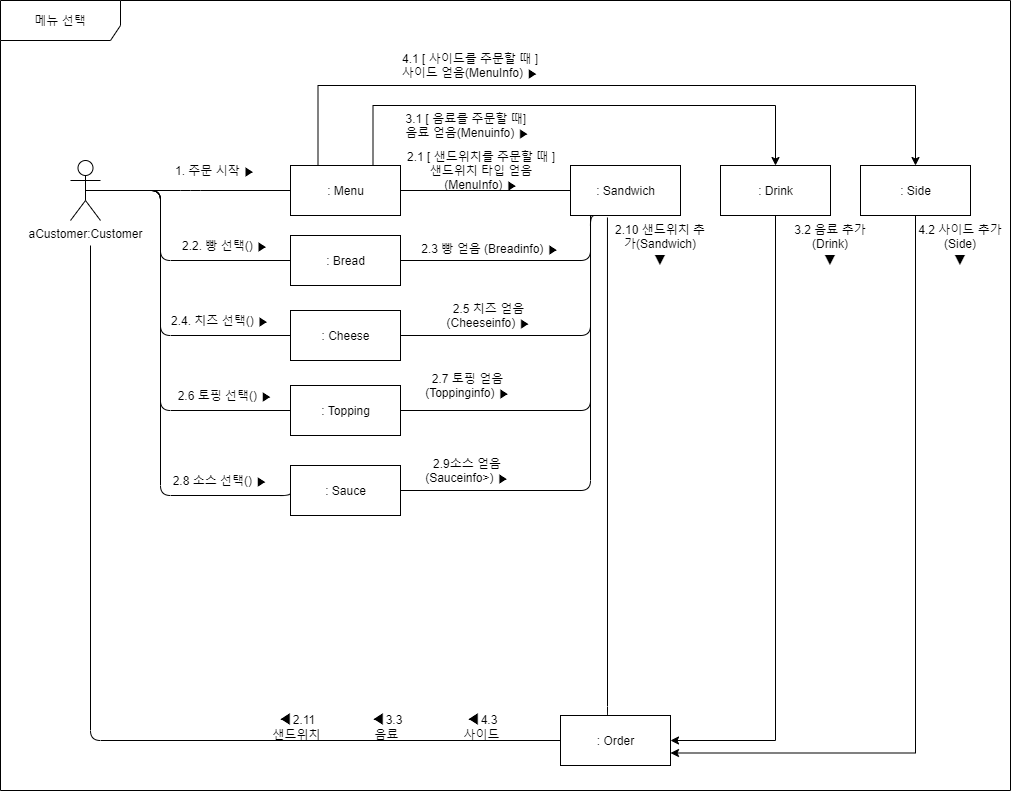

The diagram above was exported from draw.io. Its source (the exported page's mxGraphModel, read from the mxfile embedded in the PNG):
<mxGraphModel dx="2889" dy="1097" grid="1" gridSize="10" guides="1" tooltips="1" connect="1" arrows="1" fold="1" page="1" pageScale="1" pageWidth="827" pageHeight="1169" math="0" shadow="0">
  <root>
    <mxCell id="0" />
    <mxCell id="1" parent="0" />
    <mxCell id="hAGynyKhxMLSOPA2V5pt-1" value="aCustomer:Customer" style="shape=umlActor;verticalLabelPosition=bottom;verticalAlign=top;html=1;" parent="1" vertex="1">
      <mxGeometry x="-50" y="275" width="30" height="60" as="geometry" />
    </mxCell>
    <mxCell id="JrujK9KRM_CXUdFQM6_1-4" style="edgeStyle=orthogonalEdgeStyle;rounded=0;orthogonalLoop=1;jettySize=auto;html=1;exitX=0.75;exitY=0;exitDx=0;exitDy=0;entryX=0.5;entryY=0;entryDx=0;entryDy=0;" edge="1" parent="1" source="hAGynyKhxMLSOPA2V5pt-2" target="JrujK9KRM_CXUdFQM6_1-1">
      <mxGeometry relative="1" as="geometry">
        <Array as="points">
          <mxPoint x="253" y="220" />
          <mxPoint x="655" y="220" />
        </Array>
      </mxGeometry>
    </mxCell>
    <mxCell id="JrujK9KRM_CXUdFQM6_1-5" style="edgeStyle=orthogonalEdgeStyle;rounded=0;orthogonalLoop=1;jettySize=auto;html=1;exitX=0.25;exitY=0;exitDx=0;exitDy=0;entryX=0.5;entryY=0;entryDx=0;entryDy=0;" edge="1" parent="1" source="hAGynyKhxMLSOPA2V5pt-2" target="JrujK9KRM_CXUdFQM6_1-2">
      <mxGeometry relative="1" as="geometry">
        <Array as="points">
          <mxPoint x="198" y="200" />
          <mxPoint x="795" y="200" />
        </Array>
      </mxGeometry>
    </mxCell>
    <mxCell id="hAGynyKhxMLSOPA2V5pt-2" value=": Menu" style="html=1;" parent="1" vertex="1">
      <mxGeometry x="170" y="280" width="110" height="50" as="geometry" />
    </mxCell>
    <mxCell id="hAGynyKhxMLSOPA2V5pt-10" value="" style="endArrow=none;html=1;entryX=0;entryY=0.5;entryDx=0;entryDy=0;exitX=0.5;exitY=0.5;exitDx=0;exitDy=0;exitPerimeter=0;" parent="1" source="hAGynyKhxMLSOPA2V5pt-1" target="hAGynyKhxMLSOPA2V5pt-2" edge="1">
      <mxGeometry width="50" height="50" relative="1" as="geometry">
        <mxPoint x="65" y="305" as="sourcePoint" />
        <mxPoint x="140" y="190" as="targetPoint" />
        <Array as="points">
          <mxPoint x="70" y="305" />
        </Array>
      </mxGeometry>
    </mxCell>
    <mxCell id="hAGynyKhxMLSOPA2V5pt-17" value="1. 주문 시작 ▶" style="text;html=1;strokeColor=none;fillColor=none;align=center;verticalAlign=middle;whiteSpace=wrap;rounded=0;" parent="1" vertex="1">
      <mxGeometry x="40" y="275" width="110" height="20" as="geometry" />
    </mxCell>
    <mxCell id="hAGynyKhxMLSOPA2V5pt-28" value=": Sandwich" style="html=1;" parent="1" vertex="1">
      <mxGeometry x="450" y="280" width="110" height="50" as="geometry" />
    </mxCell>
    <mxCell id="hAGynyKhxMLSOPA2V5pt-32" value="2.3 빵 얻음 (Breadinfo) ▶&lt;br&gt;&amp;nbsp;" style="text;html=1;strokeColor=none;fillColor=none;align=center;verticalAlign=middle;whiteSpace=wrap;rounded=0;" parent="1" vertex="1">
      <mxGeometry x="290" y="360" width="160" height="20" as="geometry" />
    </mxCell>
    <mxCell id="hAGynyKhxMLSOPA2V5pt-35" value="2.5 치즈 얻음(Cheeseinfo)&amp;nbsp;▶" style="text;html=1;strokeColor=none;fillColor=none;align=center;verticalAlign=middle;whiteSpace=wrap;rounded=0;" parent="1" vertex="1">
      <mxGeometry x="297.25" y="420" width="142.75" height="20" as="geometry" />
    </mxCell>
    <mxCell id="hAGynyKhxMLSOPA2V5pt-37" value="2.7 토핑 얻음(Toppinginfo) ▶" style="text;html=1;strokeColor=none;fillColor=none;align=center;verticalAlign=middle;whiteSpace=wrap;rounded=0;" parent="1" vertex="1">
      <mxGeometry x="281" y="490" width="132.5" height="20" as="geometry" />
    </mxCell>
    <mxCell id="hAGynyKhxMLSOPA2V5pt-39" value="2.9소스 얻음(Sauceinfo&amp;gt;)&amp;nbsp;▶" style="text;html=1;strokeColor=none;fillColor=none;align=center;verticalAlign=middle;whiteSpace=wrap;rounded=0;" parent="1" vertex="1">
      <mxGeometry x="297.25" y="575" width="100" height="20" as="geometry" />
    </mxCell>
    <mxCell id="hAGynyKhxMLSOPA2V5pt-66" value="메뉴 선택" style="shape=umlFrame;whiteSpace=wrap;html=1;width=120;height=40;" parent="1" vertex="1">
      <mxGeometry x="-120" y="115" width="1010" height="790" as="geometry" />
    </mxCell>
    <mxCell id="398axXaUY6G2Asph9Ox9-2" value=": Sauce" style="html=1;" parent="1" vertex="1">
      <mxGeometry x="170" y="580" width="110" height="50" as="geometry" />
    </mxCell>
    <mxCell id="VUy_vzExi_sMbyr-WgmK-3" value="" style="endArrow=none;html=1;edgeStyle=orthogonalEdgeStyle;exitX=1;exitY=0.5;exitDx=0;exitDy=0;entryX=0;entryY=0.5;entryDx=0;entryDy=0;" parent="1" source="hAGynyKhxMLSOPA2V5pt-2" target="hAGynyKhxMLSOPA2V5pt-28" edge="1">
      <mxGeometry relative="1" as="geometry">
        <mxPoint x="300" y="304.5" as="sourcePoint" />
        <mxPoint x="380" y="304.5" as="targetPoint" />
      </mxGeometry>
    </mxCell>
    <mxCell id="VUy_vzExi_sMbyr-WgmK-7" value="" style="endArrow=none;html=1;edgeStyle=orthogonalEdgeStyle;entryX=1;entryY=0.5;entryDx=0;entryDy=0;exitX=0.25;exitY=1;exitDx=0;exitDy=0;" parent="1" source="hAGynyKhxMLSOPA2V5pt-28" target="VUy_vzExi_sMbyr-WgmK-20" edge="1">
      <mxGeometry relative="1" as="geometry">
        <mxPoint x="530" y="230" as="sourcePoint" />
        <mxPoint x="610" y="230" as="targetPoint" />
        <Array as="points">
          <mxPoint x="470" y="330" />
          <mxPoint x="470" y="450" />
        </Array>
      </mxGeometry>
    </mxCell>
    <mxCell id="VUy_vzExi_sMbyr-WgmK-8" value="" style="endArrow=none;html=1;edgeStyle=orthogonalEdgeStyle;entryX=1;entryY=0.5;entryDx=0;entryDy=0;" parent="1" target="VUy_vzExi_sMbyr-WgmK-21" edge="1">
      <mxGeometry relative="1" as="geometry">
        <mxPoint x="470" y="330" as="sourcePoint" />
        <mxPoint x="620" y="360" as="targetPoint" />
        <Array as="points">
          <mxPoint x="470" y="525" />
        </Array>
      </mxGeometry>
    </mxCell>
    <mxCell id="VUy_vzExi_sMbyr-WgmK-9" value="" style="endArrow=none;html=1;edgeStyle=orthogonalEdgeStyle;entryX=1;entryY=0.5;entryDx=0;entryDy=0;exitX=0.182;exitY=1.1;exitDx=0;exitDy=0;exitPerimeter=0;" parent="1" source="hAGynyKhxMLSOPA2V5pt-28" target="398axXaUY6G2Asph9Ox9-2" edge="1">
      <mxGeometry relative="1" as="geometry">
        <mxPoint x="550" y="404.5" as="sourcePoint" />
        <mxPoint x="630" y="404.5" as="targetPoint" />
        <Array as="points">
          <mxPoint x="470" y="605" />
        </Array>
      </mxGeometry>
    </mxCell>
    <mxCell id="VUy_vzExi_sMbyr-WgmK-10" value="" style="endArrow=none;html=1;edgeStyle=orthogonalEdgeStyle;entryX=0.336;entryY=1.04;entryDx=0;entryDy=0;entryPerimeter=0;exitX=0.418;exitY=0.02;exitDx=0;exitDy=0;exitPerimeter=0;" parent="1" source="VUy_vzExi_sMbyr-WgmK-24" target="hAGynyKhxMLSOPA2V5pt-28" edge="1">
      <mxGeometry relative="1" as="geometry">
        <mxPoint x="374" y="399" as="sourcePoint" />
        <mxPoint x="454" y="399" as="targetPoint" />
        <Array as="points">
          <mxPoint x="487" y="831" />
        </Array>
      </mxGeometry>
    </mxCell>
    <mxCell id="VUy_vzExi_sMbyr-WgmK-18" value="2.1 [ 샌드위치를 주문할 때 ] 샌드위치 타입 얻음(MenuInfo) ▶" style="text;html=1;strokeColor=none;fillColor=none;align=center;verticalAlign=middle;whiteSpace=wrap;rounded=0;" parent="1" vertex="1">
      <mxGeometry x="281" y="275" width="160" height="20" as="geometry" />
    </mxCell>
    <mxCell id="VUy_vzExi_sMbyr-WgmK-19" value=": Bread" style="html=1;" parent="1" vertex="1">
      <mxGeometry x="170" y="350" width="110" height="50" as="geometry" />
    </mxCell>
    <mxCell id="VUy_vzExi_sMbyr-WgmK-20" value=": Cheese" style="html=1;" parent="1" vertex="1">
      <mxGeometry x="170" y="425" width="110" height="50" as="geometry" />
    </mxCell>
    <mxCell id="VUy_vzExi_sMbyr-WgmK-21" value=": Topping" style="html=1;" parent="1" vertex="1">
      <mxGeometry x="170" y="500" width="110" height="50" as="geometry" />
    </mxCell>
    <mxCell id="VUy_vzExi_sMbyr-WgmK-24" value=": Order" style="html=1;" parent="1" vertex="1">
      <mxGeometry x="440" y="830" width="110" height="50" as="geometry" />
    </mxCell>
    <mxCell id="VUy_vzExi_sMbyr-WgmK-28" value="" style="endArrow=none;html=1;edgeStyle=orthogonalEdgeStyle;entryX=0;entryY=0.5;entryDx=0;entryDy=0;" parent="1" target="VUy_vzExi_sMbyr-WgmK-24" edge="1">
      <mxGeometry relative="1" as="geometry">
        <mxPoint x="-30" y="360" as="sourcePoint" />
        <mxPoint x="410" y="494.5" as="targetPoint" />
        <Array as="points">
          <mxPoint x="-30" y="855" />
        </Array>
      </mxGeometry>
    </mxCell>
    <mxCell id="VUy_vzExi_sMbyr-WgmK-31" value="" style="endArrow=none;html=1;edgeStyle=orthogonalEdgeStyle;exitX=1;exitY=0.5;exitDx=0;exitDy=0;" parent="1" source="VUy_vzExi_sMbyr-WgmK-19" edge="1">
      <mxGeometry relative="1" as="geometry">
        <mxPoint x="300" y="380" as="sourcePoint" />
        <mxPoint x="470" y="330" as="targetPoint" />
      </mxGeometry>
    </mxCell>
    <mxCell id="VUy_vzExi_sMbyr-WgmK-41" value="" style="endArrow=none;html=1;edgeStyle=orthogonalEdgeStyle;entryX=0;entryY=0.5;entryDx=0;entryDy=0;" parent="1" target="VUy_vzExi_sMbyr-WgmK-19" edge="1">
      <mxGeometry relative="1" as="geometry">
        <mxPoint x="-33" y="305" as="sourcePoint" />
        <mxPoint x="160" y="380" as="targetPoint" />
        <Array as="points">
          <mxPoint x="40" y="305" />
          <mxPoint x="40" y="375" />
        </Array>
      </mxGeometry>
    </mxCell>
    <mxCell id="VUy_vzExi_sMbyr-WgmK-43" value="" style="endArrow=none;html=1;edgeStyle=orthogonalEdgeStyle;entryX=0;entryY=0.5;entryDx=0;entryDy=0;exitX=0.5;exitY=0.5;exitDx=0;exitDy=0;exitPerimeter=0;" parent="1" source="hAGynyKhxMLSOPA2V5pt-1" target="VUy_vzExi_sMbyr-WgmK-20" edge="1">
      <mxGeometry relative="1" as="geometry">
        <mxPoint x="-46.5" y="380" as="sourcePoint" />
        <mxPoint x="156.5" y="450" as="targetPoint" />
        <Array as="points">
          <mxPoint x="40" y="305" />
          <mxPoint x="40" y="450" />
        </Array>
      </mxGeometry>
    </mxCell>
    <mxCell id="VUy_vzExi_sMbyr-WgmK-44" value="" style="endArrow=none;html=1;edgeStyle=orthogonalEdgeStyle;entryX=0;entryY=0.5;entryDx=0;entryDy=0;exitX=0.5;exitY=0.5;exitDx=0;exitDy=0;exitPerimeter=0;" parent="1" source="hAGynyKhxMLSOPA2V5pt-1" target="VUy_vzExi_sMbyr-WgmK-21" edge="1">
      <mxGeometry relative="1" as="geometry">
        <mxPoint x="-47.5" y="380" as="sourcePoint" />
        <mxPoint x="157.5" y="525" as="targetPoint" />
        <Array as="points">
          <mxPoint x="40" y="305" />
          <mxPoint x="40" y="525" />
        </Array>
      </mxGeometry>
    </mxCell>
    <mxCell id="VUy_vzExi_sMbyr-WgmK-45" value="" style="endArrow=none;html=1;edgeStyle=orthogonalEdgeStyle;entryX=0;entryY=0.5;entryDx=0;entryDy=0;exitX=0.5;exitY=0.5;exitDx=0;exitDy=0;exitPerimeter=0;" parent="1" source="hAGynyKhxMLSOPA2V5pt-1" target="398axXaUY6G2Asph9Ox9-2" edge="1">
      <mxGeometry relative="1" as="geometry">
        <mxPoint x="-47.5" y="390" as="sourcePoint" />
        <mxPoint x="157.5" y="610" as="targetPoint" />
        <Array as="points">
          <mxPoint x="40" y="305" />
          <mxPoint x="40" y="610" />
          <mxPoint x="170" y="610" />
        </Array>
      </mxGeometry>
    </mxCell>
    <mxCell id="VUy_vzExi_sMbyr-WgmK-46" value="2.2. 빵 선택() ▶" style="text;html=1;strokeColor=none;fillColor=none;align=center;verticalAlign=middle;whiteSpace=wrap;rounded=0;" parent="1" vertex="1">
      <mxGeometry x="60" y="350" width="90" height="20" as="geometry" />
    </mxCell>
    <mxCell id="VUy_vzExi_sMbyr-WgmK-48" value="2.4. 치즈 선택() ▶" style="text;html=1;strokeColor=none;fillColor=none;align=center;verticalAlign=middle;whiteSpace=wrap;rounded=0;" parent="1" vertex="1">
      <mxGeometry x="50" y="425" width="100" height="20" as="geometry" />
    </mxCell>
    <mxCell id="VUy_vzExi_sMbyr-WgmK-49" value="2.6 토핑 선택() ▶" style="text;html=1;strokeColor=none;fillColor=none;align=center;verticalAlign=middle;whiteSpace=wrap;rounded=0;" parent="1" vertex="1">
      <mxGeometry x="50" y="500" width="110" height="20" as="geometry" />
    </mxCell>
    <mxCell id="VUy_vzExi_sMbyr-WgmK-50" value="2.8 소스 선택() ▶" style="text;html=1;strokeColor=none;fillColor=none;align=center;verticalAlign=middle;whiteSpace=wrap;rounded=0;" parent="1" vertex="1">
      <mxGeometry x="50" y="585" width="100" height="20" as="geometry" />
    </mxCell>
    <mxCell id="VUy_vzExi_sMbyr-WgmK-66" value="2.10 샌드위치 추가(Sandwich)&lt;br&gt;&lt;span style=&quot;font-family: , sans-serif ; font-size: 15px ; background-color: rgb(255 , 255 , 255)&quot;&gt;▼&lt;/span&gt;" style="text;html=1;strokeColor=none;fillColor=none;align=center;verticalAlign=middle;whiteSpace=wrap;rounded=0;" parent="1" vertex="1">
      <mxGeometry x="490" y="350" width="100" height="20" as="geometry" />
    </mxCell>
    <mxCell id="VUy_vzExi_sMbyr-WgmK-67" value="&lt;span style=&quot;font-family: , sans-serif ; font-size: 15px ; background-color: rgb(255 , 255 , 255)&quot;&gt;◀&lt;/span&gt;4.3&lt;br&gt;사이드" style="text;html=1;strokeColor=none;fillColor=none;align=center;verticalAlign=middle;whiteSpace=wrap;rounded=0;" parent="1" vertex="1">
      <mxGeometry x="284.5" y="830" width="153" height="20" as="geometry" />
    </mxCell>
    <mxCell id="JrujK9KRM_CXUdFQM6_1-8" style="edgeStyle=orthogonalEdgeStyle;rounded=0;orthogonalLoop=1;jettySize=auto;html=1;entryX=1;entryY=0.5;entryDx=0;entryDy=0;" edge="1" parent="1" source="JrujK9KRM_CXUdFQM6_1-1" target="VUy_vzExi_sMbyr-WgmK-24">
      <mxGeometry relative="1" as="geometry">
        <Array as="points">
          <mxPoint x="655" y="855" />
        </Array>
      </mxGeometry>
    </mxCell>
    <mxCell id="JrujK9KRM_CXUdFQM6_1-1" value=": Drink" style="html=1;" vertex="1" parent="1">
      <mxGeometry x="600" y="280" width="110" height="50" as="geometry" />
    </mxCell>
    <mxCell id="JrujK9KRM_CXUdFQM6_1-11" style="edgeStyle=orthogonalEdgeStyle;rounded=0;orthogonalLoop=1;jettySize=auto;html=1;entryX=1;entryY=0.75;entryDx=0;entryDy=0;" edge="1" parent="1" source="JrujK9KRM_CXUdFQM6_1-2" target="VUy_vzExi_sMbyr-WgmK-24">
      <mxGeometry relative="1" as="geometry">
        <Array as="points">
          <mxPoint x="795" y="868" />
        </Array>
      </mxGeometry>
    </mxCell>
    <mxCell id="JrujK9KRM_CXUdFQM6_1-2" value=": Side" style="html=1;" vertex="1" parent="1">
      <mxGeometry x="740" y="280" width="110" height="50" as="geometry" />
    </mxCell>
    <mxCell id="JrujK9KRM_CXUdFQM6_1-6" value="3.1 [ 음료를 주문할 때]&amp;nbsp;&lt;br&gt;음료 얻음(Menuinfo) ▶" style="text;html=1;strokeColor=none;fillColor=none;align=center;verticalAlign=middle;whiteSpace=wrap;rounded=0;" vertex="1" parent="1">
      <mxGeometry x="269.75" y="230" width="155" height="20" as="geometry" />
    </mxCell>
    <mxCell id="JrujK9KRM_CXUdFQM6_1-9" value="3.2 음료 추가(Drink)&lt;br&gt;&lt;span style=&quot;font-family: , sans-serif ; font-size: 15px ; background-color: rgb(255 , 255 , 255)&quot;&gt;▼&lt;/span&gt;" style="text;html=1;strokeColor=none;fillColor=none;align=center;verticalAlign=middle;whiteSpace=wrap;rounded=0;" vertex="1" parent="1">
      <mxGeometry x="660" y="350" width="100" height="20" as="geometry" />
    </mxCell>
    <mxCell id="JrujK9KRM_CXUdFQM6_1-10" value="4.1 [ 사이드를 주문할 때 ]&lt;br&gt;사이드 얻음(MenuInfo) ▶" style="text;html=1;strokeColor=none;fillColor=none;align=center;verticalAlign=middle;whiteSpace=wrap;rounded=0;" vertex="1" parent="1">
      <mxGeometry x="269.75" y="170" width="160" height="20" as="geometry" />
    </mxCell>
    <mxCell id="JrujK9KRM_CXUdFQM6_1-12" value="4.2 사이드 추가(Side)&lt;br&gt;&lt;span style=&quot;font-family: , sans-serif ; font-size: 15px ; background-color: rgb(255 , 255 , 255)&quot;&gt;▼&lt;/span&gt;" style="text;html=1;strokeColor=none;fillColor=none;align=center;verticalAlign=middle;whiteSpace=wrap;rounded=0;" vertex="1" parent="1">
      <mxGeometry x="790" y="350" width="100" height="20" as="geometry" />
    </mxCell>
    <mxCell id="JrujK9KRM_CXUdFQM6_1-13" value="&lt;span style=&quot;font-family: , sans-serif ; font-size: 15px ; background-color: rgb(255 , 255 , 255)&quot;&gt;◀&lt;/span&gt;3.3&lt;br&gt;음료" style="text;html=1;strokeColor=none;fillColor=none;align=center;verticalAlign=middle;whiteSpace=wrap;rounded=0;" vertex="1" parent="1">
      <mxGeometry x="190" y="830" width="153" height="20" as="geometry" />
    </mxCell>
    <mxCell id="JrujK9KRM_CXUdFQM6_1-14" value="&lt;span style=&quot;font-family: , sans-serif ; font-size: 15px ; background-color: rgb(255 , 255 , 255)&quot;&gt;◀&lt;/span&gt;2.11&lt;br&gt;샌드위치" style="text;html=1;strokeColor=none;fillColor=none;align=center;verticalAlign=middle;whiteSpace=wrap;rounded=0;" vertex="1" parent="1">
      <mxGeometry x="100" y="830" width="153" height="20" as="geometry" />
    </mxCell>
  </root>
</mxGraphModel>